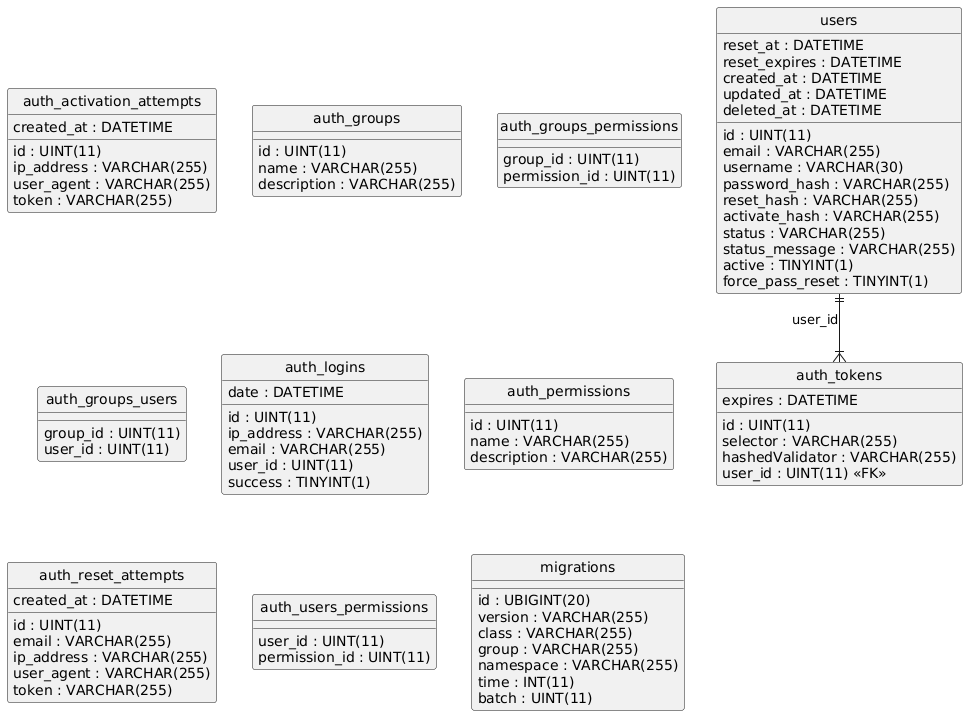

The diagram above was rendered by PlantUML. Its source (embedded in the PNG):
@startuml
hide circle
skinparam linetype ortho

entity "auth_activation_attempts" as auth_activation_attempts {
  id : UINT(11)
  ip_address : VARCHAR(255)
  user_agent : VARCHAR(255)
  token : VARCHAR(255)
  created_at : DATETIME
}

entity "auth_groups" as auth_groups {
  id : UINT(11)
  name : VARCHAR(255)
  description : VARCHAR(255)
}

entity "auth_groups_permissions" as auth_groups_permissions {
  group_id : UINT(11)
  permission_id : UINT(11)
}

entity "auth_groups_users" as auth_groups_users {
  group_id : UINT(11)
  user_id : UINT(11)
}

entity "auth_logins" as auth_logins {
  id : UINT(11)
  ip_address : VARCHAR(255)
  email : VARCHAR(255)
  user_id : UINT(11)
  date : DATETIME
  success : TINYINT(1)
}

entity "auth_permissions" as auth_permissions {
  id : UINT(11)
  name : VARCHAR(255)
  description : VARCHAR(255)
}

entity "auth_reset_attempts" as auth_reset_attempts {
  id : UINT(11)
  email : VARCHAR(255)
  ip_address : VARCHAR(255)
  user_agent : VARCHAR(255)
  token : VARCHAR(255)
  created_at : DATETIME
}

entity "auth_tokens" as auth_tokens {
  id : UINT(11)
  selector : VARCHAR(255)
  hashedValidator : VARCHAR(255)
  user_id : UINT(11) <<FK>>
  expires : DATETIME
}

entity "auth_users_permissions" as auth_users_permissions {
  user_id : UINT(11)
  permission_id : UINT(11)
}

entity "migrations" as migrations {
  id : UBIGINT(20)
  version : VARCHAR(255)
  class : VARCHAR(255)
  group : VARCHAR(255)
  namespace : VARCHAR(255)
  time : INT(11)
  batch : UINT(11)
}

entity "users" as users {
  id : UINT(11)
  email : VARCHAR(255)
  username : VARCHAR(30)
  password_hash : VARCHAR(255)
  reset_hash : VARCHAR(255)
  reset_at : DATETIME
  reset_expires : DATETIME
  activate_hash : VARCHAR(255)
  status : VARCHAR(255)
  status_message : VARCHAR(255)
  active : TINYINT(1)
  force_pass_reset : TINYINT(1)
  created_at : DATETIME
  updated_at : DATETIME
  deleted_at : DATETIME
}

users ||--|{ auth_tokens : "user_id"
@enduml